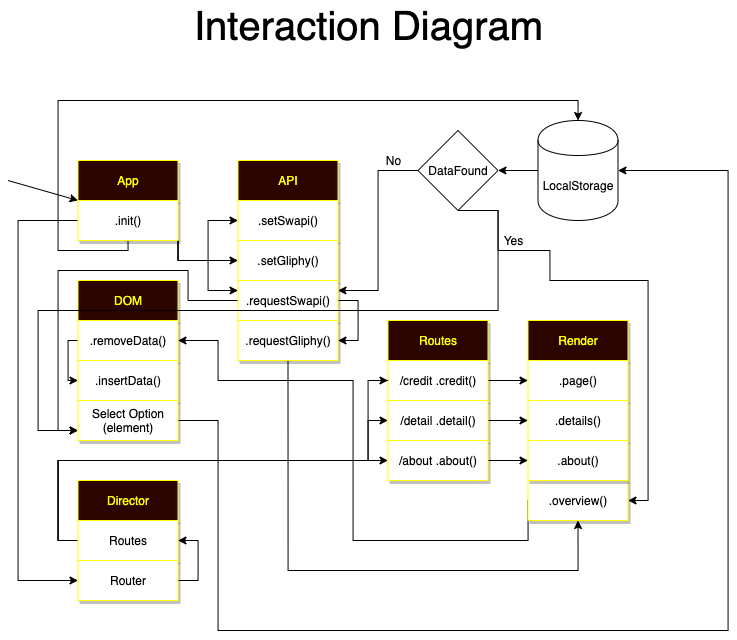

The diagram above was exported from draw.io. Its source (the exported page's mxGraphModel, read from the mxfile embedded in the PNG):
<mxGraphModel dx="1694" dy="951" grid="1" gridSize="10" guides="1" tooltips="1" connect="1" arrows="1" fold="1" page="1" pageScale="1" pageWidth="827" pageHeight="1169" math="0" shadow="0">
  <root>
    <mxCell id="WIyWlLk6GJQsqaUBKTNV-0" />
    <mxCell id="WIyWlLk6GJQsqaUBKTNV-1" parent="WIyWlLk6GJQsqaUBKTNV-0" />
    <mxCell id="D0JwpKiFzNM2bNPyPQzv-1" style="edgeStyle=orthogonalEdgeStyle;rounded=0;orthogonalLoop=1;jettySize=auto;html=1;exitX=1;exitY=0.5;exitDx=0;exitDy=0;entryX=0;entryY=0.5;entryDx=0;entryDy=0;" edge="1" parent="WIyWlLk6GJQsqaUBKTNV-1" target="F2SGZ9fejA1rq34vlzJT-15">
      <mxGeometry relative="1" as="geometry">
        <mxPoint x="200" y="290" as="targetPoint" />
        <mxPoint x="160" y="270" as="sourcePoint" />
        <Array as="points">
          <mxPoint x="180" y="270" />
          <mxPoint x="180" y="120" />
          <mxPoint x="660" y="120" />
          <mxPoint x="660" y="250" />
        </Array>
      </mxGeometry>
    </mxCell>
    <mxCell id="D0JwpKiFzNM2bNPyPQzv-6" style="edgeStyle=orthogonalEdgeStyle;rounded=0;orthogonalLoop=1;jettySize=auto;html=1;entryX=1;entryY=0.5;entryDx=0;entryDy=0;" edge="1" parent="WIyWlLk6GJQsqaUBKTNV-1" target="F2SGZ9fejA1rq34vlzJT-14">
      <mxGeometry relative="1" as="geometry">
        <mxPoint x="160" y="270.0344827586207" as="sourcePoint" />
        <mxPoint x="670" y="300" as="targetPoint" />
        <Array as="points">
          <mxPoint x="180" y="270" />
          <mxPoint x="180" y="120" />
          <mxPoint x="660" y="120" />
          <mxPoint x="660" y="250" />
        </Array>
      </mxGeometry>
    </mxCell>
    <mxCell id="D0JwpKiFzNM2bNPyPQzv-8" value="App" style="rounded=0;whiteSpace=wrap;html=1;fillColor=#2B0400;strokeColor=#FFFF00;fontColor=#FFFF00;shadow=1;glass=0;comic=0;" vertex="1" parent="WIyWlLk6GJQsqaUBKTNV-1">
      <mxGeometry x="122.5" y="220" width="100" height="40" as="geometry" />
    </mxCell>
    <mxCell id="D0JwpKiFzNM2bNPyPQzv-9" value="API" style="rounded=0;whiteSpace=wrap;html=1;fillColor=#2B0400;strokeColor=#FFFF00;fontColor=#FFFF00;shadow=1;glass=0;comic=0;" vertex="1" parent="WIyWlLk6GJQsqaUBKTNV-1">
      <mxGeometry x="282.5" y="220" width="100" height="40" as="geometry" />
    </mxCell>
    <mxCell id="D0JwpKiFzNM2bNPyPQzv-10" value="Routes" style="rounded=0;whiteSpace=wrap;html=1;fillColor=#2B0400;strokeColor=#FFFF00;fontColor=#FFFF00;shadow=1;glass=0;comic=0;" vertex="1" parent="WIyWlLk6GJQsqaUBKTNV-1">
      <mxGeometry x="432.5" y="380" width="100" height="40" as="geometry" />
    </mxCell>
    <mxCell id="D0JwpKiFzNM2bNPyPQzv-11" value="Render" style="rounded=0;whiteSpace=wrap;html=1;fillColor=#2B0400;strokeColor=#FFFF00;fontColor=#FFFF00;shadow=1;glass=0;comic=0;" vertex="1" parent="WIyWlLk6GJQsqaUBKTNV-1">
      <mxGeometry x="572.5" y="380" width="100" height="40" as="geometry" />
    </mxCell>
    <mxCell id="D0JwpKiFzNM2bNPyPQzv-12" value="DOM" style="rounded=0;whiteSpace=wrap;html=1;fillColor=#2B0400;strokeColor=#FFFF00;fontColor=#FFFF00;shadow=1;glass=0;comic=0;" vertex="1" parent="WIyWlLk6GJQsqaUBKTNV-1">
      <mxGeometry x="122.5" y="340" width="100" height="40" as="geometry" />
    </mxCell>
    <mxCell id="D0JwpKiFzNM2bNPyPQzv-13" value=".setSwapi()" style="rounded=0;whiteSpace=wrap;html=1;strokeColor=#FFFF00;shadow=1;glass=0;comic=0;" vertex="1" parent="WIyWlLk6GJQsqaUBKTNV-1">
      <mxGeometry x="282.5" y="260" width="100" height="40" as="geometry" />
    </mxCell>
    <mxCell id="D0JwpKiFzNM2bNPyPQzv-14" value=".setGliphy()" style="rounded=0;whiteSpace=wrap;html=1;strokeColor=#FFFF00;shadow=1;glass=0;comic=0;" vertex="1" parent="WIyWlLk6GJQsqaUBKTNV-1">
      <mxGeometry x="282.5" y="300" width="100" height="40" as="geometry" />
    </mxCell>
    <mxCell id="D0JwpKiFzNM2bNPyPQzv-31" style="edgeStyle=orthogonalEdgeStyle;rounded=0;orthogonalLoop=1;jettySize=auto;html=1;exitX=1;exitY=1;exitDx=0;exitDy=0;" edge="1" parent="WIyWlLk6GJQsqaUBKTNV-1" source="D0JwpKiFzNM2bNPyPQzv-15" target="D0JwpKiFzNM2bNPyPQzv-13">
      <mxGeometry relative="1" as="geometry" />
    </mxCell>
    <mxCell id="D0JwpKiFzNM2bNPyPQzv-32" style="edgeStyle=orthogonalEdgeStyle;rounded=0;orthogonalLoop=1;jettySize=auto;html=1;exitX=1;exitY=1;exitDx=0;exitDy=0;" edge="1" parent="WIyWlLk6GJQsqaUBKTNV-1" source="D0JwpKiFzNM2bNPyPQzv-15" target="D0JwpKiFzNM2bNPyPQzv-14">
      <mxGeometry relative="1" as="geometry" />
    </mxCell>
    <mxCell id="D0JwpKiFzNM2bNPyPQzv-33" style="edgeStyle=orthogonalEdgeStyle;rounded=0;orthogonalLoop=1;jettySize=auto;html=1;exitX=1;exitY=1;exitDx=0;exitDy=0;entryX=0;entryY=0.25;entryDx=0;entryDy=0;" edge="1" parent="WIyWlLk6GJQsqaUBKTNV-1" source="D0JwpKiFzNM2bNPyPQzv-15" target="D0JwpKiFzNM2bNPyPQzv-23">
      <mxGeometry relative="1" as="geometry">
        <Array as="points">
          <mxPoint x="222.5" y="320" />
          <mxPoint x="252.5" y="320" />
          <mxPoint x="252.5" y="350" />
        </Array>
      </mxGeometry>
    </mxCell>
    <mxCell id="D0JwpKiFzNM2bNPyPQzv-40" style="edgeStyle=orthogonalEdgeStyle;rounded=0;orthogonalLoop=1;jettySize=auto;html=1;exitX=0.5;exitY=1;exitDx=0;exitDy=0;" edge="1" parent="WIyWlLk6GJQsqaUBKTNV-1" source="D0JwpKiFzNM2bNPyPQzv-15" target="D0JwpKiFzNM2bNPyPQzv-64">
      <mxGeometry relative="1" as="geometry">
        <Array as="points">
          <mxPoint x="172.5" y="310" />
          <mxPoint x="102.5" y="310" />
          <mxPoint x="102.5" y="160" />
          <mxPoint x="622.5" y="160" />
        </Array>
      </mxGeometry>
    </mxCell>
    <mxCell id="D0JwpKiFzNM2bNPyPQzv-52" style="edgeStyle=orthogonalEdgeStyle;rounded=0;orthogonalLoop=1;jettySize=auto;html=1;exitX=0;exitY=0.5;exitDx=0;exitDy=0;entryX=0;entryY=0.5;entryDx=0;entryDy=0;" edge="1" parent="WIyWlLk6GJQsqaUBKTNV-1" source="D0JwpKiFzNM2bNPyPQzv-15" target="D0JwpKiFzNM2bNPyPQzv-27">
      <mxGeometry relative="1" as="geometry">
        <Array as="points">
          <mxPoint x="62.5" y="280" />
          <mxPoint x="62.5" y="640" />
        </Array>
      </mxGeometry>
    </mxCell>
    <mxCell id="D0JwpKiFzNM2bNPyPQzv-15" value=".init()" style="rounded=0;whiteSpace=wrap;html=1;strokeColor=#FFFF00;shadow=1;glass=0;comic=0;" vertex="1" parent="WIyWlLk6GJQsqaUBKTNV-1">
      <mxGeometry x="122.5" y="260" width="100" height="40" as="geometry" />
    </mxCell>
    <mxCell id="D0JwpKiFzNM2bNPyPQzv-57" style="edgeStyle=orthogonalEdgeStyle;rounded=0;orthogonalLoop=1;jettySize=auto;html=1;exitX=1;exitY=0.5;exitDx=0;exitDy=0;entryX=0;entryY=0.5;entryDx=0;entryDy=0;" edge="1" parent="WIyWlLk6GJQsqaUBKTNV-1" source="D0JwpKiFzNM2bNPyPQzv-16" target="D0JwpKiFzNM2bNPyPQzv-17">
      <mxGeometry relative="1" as="geometry" />
    </mxCell>
    <mxCell id="D0JwpKiFzNM2bNPyPQzv-16" value="/credit .credit()" style="rounded=0;whiteSpace=wrap;html=1;strokeColor=#FFFF00;shadow=1;glass=0;comic=0;" vertex="1" parent="WIyWlLk6GJQsqaUBKTNV-1">
      <mxGeometry x="432.5" y="420" width="100" height="40" as="geometry" />
    </mxCell>
    <mxCell id="D0JwpKiFzNM2bNPyPQzv-17" value=".page()" style="rounded=0;whiteSpace=wrap;html=1;strokeColor=#FFFF00;shadow=1;glass=0;comic=0;" vertex="1" parent="WIyWlLk6GJQsqaUBKTNV-1">
      <mxGeometry x="572.5" y="420" width="100" height="40" as="geometry" />
    </mxCell>
    <mxCell id="D0JwpKiFzNM2bNPyPQzv-58" style="edgeStyle=orthogonalEdgeStyle;rounded=0;orthogonalLoop=1;jettySize=auto;html=1;exitX=1;exitY=0.5;exitDx=0;exitDy=0;" edge="1" parent="WIyWlLk6GJQsqaUBKTNV-1" source="D0JwpKiFzNM2bNPyPQzv-18" target="D0JwpKiFzNM2bNPyPQzv-19">
      <mxGeometry relative="1" as="geometry" />
    </mxCell>
    <mxCell id="D0JwpKiFzNM2bNPyPQzv-18" value="/detail .detail()" style="rounded=0;whiteSpace=wrap;html=1;strokeColor=#FFFF00;shadow=1;glass=0;comic=0;" vertex="1" parent="WIyWlLk6GJQsqaUBKTNV-1">
      <mxGeometry x="432.5" y="460" width="100" height="40" as="geometry" />
    </mxCell>
    <mxCell id="D0JwpKiFzNM2bNPyPQzv-19" value=".details()" style="rounded=0;whiteSpace=wrap;html=1;strokeColor=#FFFF00;shadow=1;glass=0;comic=0;" vertex="1" parent="WIyWlLk6GJQsqaUBKTNV-1">
      <mxGeometry x="572.5" y="460" width="100" height="40" as="geometry" />
    </mxCell>
    <mxCell id="D0JwpKiFzNM2bNPyPQzv-50" style="edgeStyle=orthogonalEdgeStyle;rounded=0;orthogonalLoop=1;jettySize=auto;html=1;exitX=0;exitY=0.5;exitDx=0;exitDy=0;entryX=0;entryY=0.5;entryDx=0;entryDy=0;" edge="1" parent="WIyWlLk6GJQsqaUBKTNV-1" source="D0JwpKiFzNM2bNPyPQzv-20" target="D0JwpKiFzNM2bNPyPQzv-21">
      <mxGeometry relative="1" as="geometry">
        <Array as="points">
          <mxPoint x="112.5" y="400" />
          <mxPoint x="112.5" y="440" />
        </Array>
      </mxGeometry>
    </mxCell>
    <mxCell id="D0JwpKiFzNM2bNPyPQzv-20" value=".removeData()" style="rounded=0;whiteSpace=wrap;html=1;strokeColor=#FFFF00;shadow=1;glass=0;comic=0;" vertex="1" parent="WIyWlLk6GJQsqaUBKTNV-1">
      <mxGeometry x="122.5" y="380" width="100" height="40" as="geometry" />
    </mxCell>
    <mxCell id="D0JwpKiFzNM2bNPyPQzv-21" value=".insertData()" style="rounded=0;whiteSpace=wrap;html=1;strokeColor=#FFFF00;shadow=1;glass=0;comic=0;" vertex="1" parent="WIyWlLk6GJQsqaUBKTNV-1">
      <mxGeometry x="122.5" y="420" width="100" height="40" as="geometry" />
    </mxCell>
    <mxCell id="D0JwpKiFzNM2bNPyPQzv-60" style="edgeStyle=orthogonalEdgeStyle;rounded=0;orthogonalLoop=1;jettySize=auto;html=1;exitX=1;exitY=0.5;exitDx=0;exitDy=0;entryX=0;entryY=0.5;entryDx=0;entryDy=0;" edge="1" parent="WIyWlLk6GJQsqaUBKTNV-1" source="D0JwpKiFzNM2bNPyPQzv-22" target="D0JwpKiFzNM2bNPyPQzv-59">
      <mxGeometry relative="1" as="geometry" />
    </mxCell>
    <mxCell id="D0JwpKiFzNM2bNPyPQzv-22" value="/about .about()" style="rounded=0;whiteSpace=wrap;html=1;strokeColor=#FFFF00;shadow=1;glass=0;comic=0;" vertex="1" parent="WIyWlLk6GJQsqaUBKTNV-1">
      <mxGeometry x="432.5" y="500" width="100" height="40" as="geometry" />
    </mxCell>
    <mxCell id="D0JwpKiFzNM2bNPyPQzv-47" style="edgeStyle=orthogonalEdgeStyle;rounded=0;orthogonalLoop=1;jettySize=auto;html=1;exitX=1;exitY=0.5;exitDx=0;exitDy=0;entryX=1;entryY=0.5;entryDx=0;entryDy=0;" edge="1" parent="WIyWlLk6GJQsqaUBKTNV-1" source="D0JwpKiFzNM2bNPyPQzv-23" target="D0JwpKiFzNM2bNPyPQzv-24">
      <mxGeometry relative="1" as="geometry" />
    </mxCell>
    <mxCell id="D0JwpKiFzNM2bNPyPQzv-73" style="edgeStyle=orthogonalEdgeStyle;rounded=0;orthogonalLoop=1;jettySize=auto;html=1;exitX=0;exitY=0.5;exitDx=0;exitDy=0;entryX=0;entryY=0.75;entryDx=0;entryDy=0;" edge="1" parent="WIyWlLk6GJQsqaUBKTNV-1" source="D0JwpKiFzNM2bNPyPQzv-23" target="D0JwpKiFzNM2bNPyPQzv-39">
      <mxGeometry relative="1" as="geometry">
        <Array as="points">
          <mxPoint x="232.5" y="360" />
          <mxPoint x="232.5" y="330" />
          <mxPoint x="102.5" y="330" />
          <mxPoint x="102.5" y="490" />
        </Array>
      </mxGeometry>
    </mxCell>
    <mxCell id="D0JwpKiFzNM2bNPyPQzv-23" value=".requestSwapi()" style="rounded=0;whiteSpace=wrap;html=1;strokeColor=#FFFF00;shadow=1;glass=0;comic=0;" vertex="1" parent="WIyWlLk6GJQsqaUBKTNV-1">
      <mxGeometry x="282.5" y="340" width="100" height="40" as="geometry" />
    </mxCell>
    <mxCell id="D0JwpKiFzNM2bNPyPQzv-48" style="edgeStyle=orthogonalEdgeStyle;rounded=0;orthogonalLoop=1;jettySize=auto;html=1;exitX=0.5;exitY=1;exitDx=0;exitDy=0;entryX=0.5;entryY=1;entryDx=0;entryDy=0;" edge="1" parent="WIyWlLk6GJQsqaUBKTNV-1" source="D0JwpKiFzNM2bNPyPQzv-24" target="D0JwpKiFzNM2bNPyPQzv-44">
      <mxGeometry relative="1" as="geometry">
        <Array as="points">
          <mxPoint x="332.5" y="630" />
          <mxPoint x="622.5" y="630" />
        </Array>
      </mxGeometry>
    </mxCell>
    <mxCell id="D0JwpKiFzNM2bNPyPQzv-24" value=".requestGliphy()" style="rounded=0;whiteSpace=wrap;html=1;strokeColor=#FFFF00;shadow=1;glass=0;comic=0;" vertex="1" parent="WIyWlLk6GJQsqaUBKTNV-1">
      <mxGeometry x="282.5" y="380" width="100" height="40" as="geometry" />
    </mxCell>
    <mxCell id="D0JwpKiFzNM2bNPyPQzv-25" value="Director" style="rounded=0;whiteSpace=wrap;html=1;fillColor=#2B0400;strokeColor=#FFFF00;fontColor=#FFFF00;shadow=1;glass=0;comic=0;" vertex="1" parent="WIyWlLk6GJQsqaUBKTNV-1">
      <mxGeometry x="122.5" y="540" width="100" height="40" as="geometry" />
    </mxCell>
    <mxCell id="D0JwpKiFzNM2bNPyPQzv-54" style="edgeStyle=orthogonalEdgeStyle;rounded=0;orthogonalLoop=1;jettySize=auto;html=1;exitX=0;exitY=0.5;exitDx=0;exitDy=0;entryX=0;entryY=0.5;entryDx=0;entryDy=0;" edge="1" parent="WIyWlLk6GJQsqaUBKTNV-1" source="D0JwpKiFzNM2bNPyPQzv-26" target="D0JwpKiFzNM2bNPyPQzv-22">
      <mxGeometry relative="1" as="geometry" />
    </mxCell>
    <mxCell id="D0JwpKiFzNM2bNPyPQzv-55" style="edgeStyle=orthogonalEdgeStyle;rounded=0;orthogonalLoop=1;jettySize=auto;html=1;exitX=0;exitY=0.5;exitDx=0;exitDy=0;entryX=0;entryY=0.5;entryDx=0;entryDy=0;" edge="1" parent="WIyWlLk6GJQsqaUBKTNV-1" source="D0JwpKiFzNM2bNPyPQzv-26" target="D0JwpKiFzNM2bNPyPQzv-18">
      <mxGeometry relative="1" as="geometry">
        <Array as="points">
          <mxPoint x="102.5" y="600" />
          <mxPoint x="102.5" y="520" />
          <mxPoint x="412.5" y="520" />
          <mxPoint x="412.5" y="480" />
        </Array>
      </mxGeometry>
    </mxCell>
    <mxCell id="D0JwpKiFzNM2bNPyPQzv-56" style="edgeStyle=orthogonalEdgeStyle;rounded=0;orthogonalLoop=1;jettySize=auto;html=1;exitX=0;exitY=0.5;exitDx=0;exitDy=0;" edge="1" parent="WIyWlLk6GJQsqaUBKTNV-1" source="D0JwpKiFzNM2bNPyPQzv-26">
      <mxGeometry relative="1" as="geometry">
        <mxPoint x="432.5" y="440" as="targetPoint" />
        <Array as="points">
          <mxPoint x="102.5" y="600" />
          <mxPoint x="102.5" y="520" />
          <mxPoint x="412.5" y="520" />
          <mxPoint x="412.5" y="440" />
          <mxPoint x="432.5" y="440" />
        </Array>
      </mxGeometry>
    </mxCell>
    <mxCell id="D0JwpKiFzNM2bNPyPQzv-26" value="Routes" style="rounded=0;whiteSpace=wrap;html=1;strokeColor=#FFFF00;shadow=1;glass=0;comic=0;" vertex="1" parent="WIyWlLk6GJQsqaUBKTNV-1">
      <mxGeometry x="122.5" y="580" width="100" height="40" as="geometry" />
    </mxCell>
    <mxCell id="D0JwpKiFzNM2bNPyPQzv-53" style="edgeStyle=orthogonalEdgeStyle;rounded=0;orthogonalLoop=1;jettySize=auto;html=1;exitX=1;exitY=0.5;exitDx=0;exitDy=0;entryX=1;entryY=0.5;entryDx=0;entryDy=0;" edge="1" parent="WIyWlLk6GJQsqaUBKTNV-1" source="D0JwpKiFzNM2bNPyPQzv-27" target="D0JwpKiFzNM2bNPyPQzv-26">
      <mxGeometry relative="1" as="geometry" />
    </mxCell>
    <mxCell id="D0JwpKiFzNM2bNPyPQzv-27" value="Router" style="rounded=0;whiteSpace=wrap;html=1;strokeColor=#FFFF00;shadow=1;glass=0;comic=0;" vertex="1" parent="WIyWlLk6GJQsqaUBKTNV-1">
      <mxGeometry x="122.5" y="620" width="100" height="40" as="geometry" />
    </mxCell>
    <mxCell id="D0JwpKiFzNM2bNPyPQzv-29" value="" style="endArrow=classic;html=1;entryX=0;entryY=0;entryDx=0;entryDy=0;" edge="1" parent="WIyWlLk6GJQsqaUBKTNV-1" target="D0JwpKiFzNM2bNPyPQzv-15">
      <mxGeometry width="50" height="50" relative="1" as="geometry">
        <mxPoint x="52.5" y="240" as="sourcePoint" />
        <mxPoint x="172.5" y="640" as="targetPoint" />
      </mxGeometry>
    </mxCell>
    <mxCell id="D0JwpKiFzNM2bNPyPQzv-43" style="edgeStyle=orthogonalEdgeStyle;rounded=0;orthogonalLoop=1;jettySize=auto;html=1;exitX=1;exitY=0.5;exitDx=0;exitDy=0;" edge="1" parent="WIyWlLk6GJQsqaUBKTNV-1" source="D0JwpKiFzNM2bNPyPQzv-39" target="D0JwpKiFzNM2bNPyPQzv-64">
      <mxGeometry relative="1" as="geometry">
        <mxPoint x="666.5" y="245" as="targetPoint" />
        <Array as="points">
          <mxPoint x="262.5" y="480" />
          <mxPoint x="262.5" y="690" />
          <mxPoint x="772.5" y="690" />
          <mxPoint x="772.5" y="230" />
        </Array>
      </mxGeometry>
    </mxCell>
    <mxCell id="D0JwpKiFzNM2bNPyPQzv-39" value="Select Option&lt;br&gt;(element)" style="rounded=0;whiteSpace=wrap;html=1;strokeColor=#FFFF00;shadow=1;glass=0;comic=0;" vertex="1" parent="WIyWlLk6GJQsqaUBKTNV-1">
      <mxGeometry x="122.5" y="460" width="100" height="40" as="geometry" />
    </mxCell>
    <mxCell id="D0JwpKiFzNM2bNPyPQzv-49" style="edgeStyle=orthogonalEdgeStyle;rounded=0;orthogonalLoop=1;jettySize=auto;html=1;exitX=0;exitY=0.5;exitDx=0;exitDy=0;entryX=1;entryY=0.5;entryDx=0;entryDy=0;" edge="1" parent="WIyWlLk6GJQsqaUBKTNV-1" source="D0JwpKiFzNM2bNPyPQzv-44" target="D0JwpKiFzNM2bNPyPQzv-20">
      <mxGeometry relative="1" as="geometry">
        <Array as="points">
          <mxPoint x="572.5" y="600" />
          <mxPoint x="397.5" y="600" />
          <mxPoint x="397.5" y="440" />
          <mxPoint x="262.5" y="440" />
          <mxPoint x="262.5" y="400" />
        </Array>
      </mxGeometry>
    </mxCell>
    <mxCell id="D0JwpKiFzNM2bNPyPQzv-44" value=".overview()" style="rounded=0;whiteSpace=wrap;html=1;strokeColor=#FFFF00;shadow=1;glass=0;comic=0;" vertex="1" parent="WIyWlLk6GJQsqaUBKTNV-1">
      <mxGeometry x="572.5" y="540" width="100" height="40" as="geometry" />
    </mxCell>
    <mxCell id="D0JwpKiFzNM2bNPyPQzv-59" value=".about()" style="rounded=0;whiteSpace=wrap;html=1;strokeColor=#FFFF00;shadow=1;glass=0;comic=0;" vertex="1" parent="WIyWlLk6GJQsqaUBKTNV-1">
      <mxGeometry x="572.5" y="500" width="100" height="40" as="geometry" />
    </mxCell>
    <mxCell id="D0JwpKiFzNM2bNPyPQzv-67" style="edgeStyle=orthogonalEdgeStyle;rounded=0;orthogonalLoop=1;jettySize=auto;html=1;entryX=1;entryY=0.5;entryDx=0;entryDy=0;exitX=0.5;exitY=1;exitDx=0;exitDy=0;" edge="1" parent="WIyWlLk6GJQsqaUBKTNV-1" source="D0JwpKiFzNM2bNPyPQzv-68" target="D0JwpKiFzNM2bNPyPQzv-44">
      <mxGeometry relative="1" as="geometry">
        <mxPoint x="542.5" y="275" as="sourcePoint" />
        <Array as="points">
          <mxPoint x="542.5" y="270" />
          <mxPoint x="542.5" y="310" />
          <mxPoint x="594.5" y="310" />
          <mxPoint x="594.5" y="340" />
          <mxPoint x="692.5" y="340" />
          <mxPoint x="692.5" y="560" />
        </Array>
      </mxGeometry>
    </mxCell>
    <mxCell id="D0JwpKiFzNM2bNPyPQzv-72" style="edgeStyle=orthogonalEdgeStyle;rounded=0;orthogonalLoop=1;jettySize=auto;html=1;exitX=0;exitY=0.5;exitDx=0;exitDy=0;entryX=1;entryY=0.5;entryDx=0;entryDy=0;" edge="1" parent="WIyWlLk6GJQsqaUBKTNV-1" source="D0JwpKiFzNM2bNPyPQzv-64" target="D0JwpKiFzNM2bNPyPQzv-68">
      <mxGeometry relative="1" as="geometry" />
    </mxCell>
    <mxCell id="D0JwpKiFzNM2bNPyPQzv-64" value="LocalStorage" style="shape=cylinder;whiteSpace=wrap;html=1;boundedLbl=1;backgroundOutline=1;" vertex="1" parent="WIyWlLk6GJQsqaUBKTNV-1">
      <mxGeometry x="582.5" y="180" width="80" height="100" as="geometry" />
    </mxCell>
    <mxCell id="D0JwpKiFzNM2bNPyPQzv-69" style="edgeStyle=orthogonalEdgeStyle;rounded=0;orthogonalLoop=1;jettySize=auto;html=1;exitX=0;exitY=0.5;exitDx=0;exitDy=0;entryX=1;entryY=0.25;entryDx=0;entryDy=0;" edge="1" parent="WIyWlLk6GJQsqaUBKTNV-1" source="D0JwpKiFzNM2bNPyPQzv-68" target="D0JwpKiFzNM2bNPyPQzv-23">
      <mxGeometry relative="1" as="geometry" />
    </mxCell>
    <mxCell id="D0JwpKiFzNM2bNPyPQzv-74" style="edgeStyle=orthogonalEdgeStyle;rounded=0;orthogonalLoop=1;jettySize=auto;html=1;entryX=0;entryY=0.75;entryDx=0;entryDy=0;exitX=0.5;exitY=1;exitDx=0;exitDy=0;" edge="1" parent="WIyWlLk6GJQsqaUBKTNV-1" source="D0JwpKiFzNM2bNPyPQzv-68" target="D0JwpKiFzNM2bNPyPQzv-39">
      <mxGeometry relative="1" as="geometry">
        <Array as="points">
          <mxPoint x="542.5" y="270" />
          <mxPoint x="542.5" y="370" />
          <mxPoint x="82.5" y="370" />
          <mxPoint x="82.5" y="490" />
        </Array>
      </mxGeometry>
    </mxCell>
    <mxCell id="D0JwpKiFzNM2bNPyPQzv-68" value="DataFound" style="rhombus;whiteSpace=wrap;html=1;" vertex="1" parent="WIyWlLk6GJQsqaUBKTNV-1">
      <mxGeometry x="462.5" y="190" width="80" height="80" as="geometry" />
    </mxCell>
    <mxCell id="D0JwpKiFzNM2bNPyPQzv-70" value="No" style="text;html=1;resizable=0;autosize=1;align=center;verticalAlign=middle;points=[];fillColor=none;strokeColor=none;rounded=0;" vertex="1" parent="WIyWlLk6GJQsqaUBKTNV-1">
      <mxGeometry x="422.5" y="210" width="30" height="20" as="geometry" />
    </mxCell>
    <mxCell id="D0JwpKiFzNM2bNPyPQzv-71" value="Yes" style="text;html=1;resizable=0;autosize=1;align=center;verticalAlign=middle;points=[];fillColor=none;strokeColor=none;rounded=0;" vertex="1" parent="WIyWlLk6GJQsqaUBKTNV-1">
      <mxGeometry x="537.5" y="290" width="40" height="20" as="geometry" />
    </mxCell>
    <mxCell id="D0JwpKiFzNM2bNPyPQzv-75" value="Interaction Diagram" style="text;html=1;resizable=0;autosize=1;align=center;verticalAlign=middle;points=[];fillColor=none;strokeColor=none;rounded=0;fontSize=40;" vertex="1" parent="WIyWlLk6GJQsqaUBKTNV-1">
      <mxGeometry x="233.14" y="60" width="360" height="50" as="geometry" />
    </mxCell>
  </root>
</mxGraphModel>